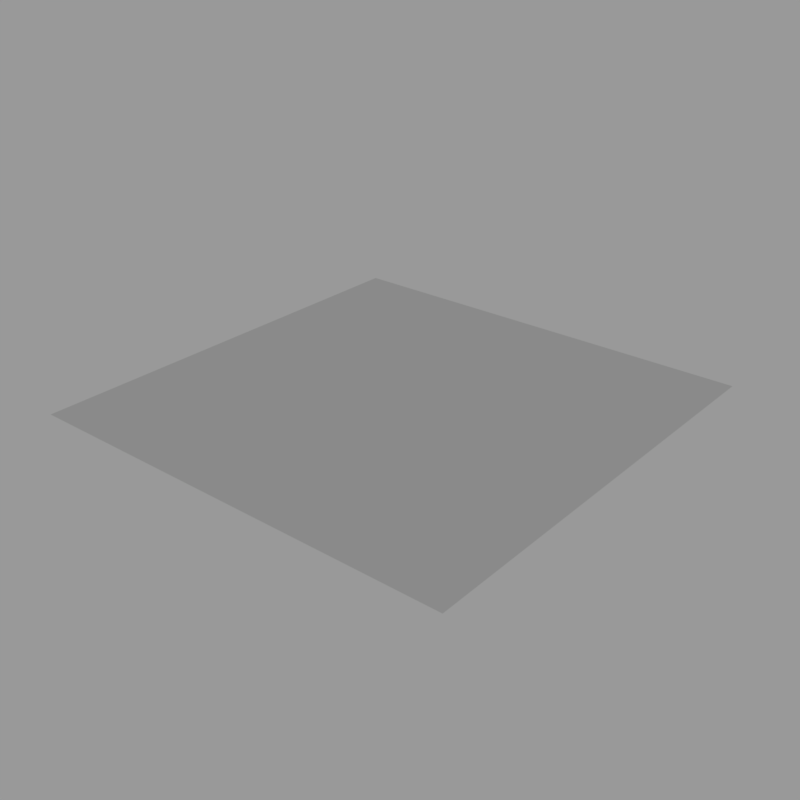 # Source: rigify.blend  (saved by Blender 2.79.1; exported with 4.5.12 LTS)
import bpy
from mathutils import Matrix  # noqa: F401  (used for matrix-valued properties, if any)

bpy.ops.wm.read_factory_settings(use_empty=True)
scene = bpy.context.scene
scene.name = 'Scene'

# ---- collections
col_collection_1 = bpy.data.collections.new('Collection 1'); scene.collection.children.link(col_collection_1)

# ---- world
world_world = bpy.data.worlds.new('World'); scene.world = world_world
world_world.use_nodes = True; world_world.node_tree.nodes.clear()
_N = world_world.node_tree.nodes; _L = world_world.node_tree.links
n0 = _N.new('ShaderNodeOutputWorld'); n0.name = 'World Output'; n0.location = (300, 300)
n1 = _N.new('ShaderNodeBackground'); n1.name = 'Background'; n1.location = (10, 300)
n1.inputs[0].default_value = (0.3185, 0.3185, 0.3185, 1.0)
_L.new(n1.outputs[0], n0.inputs[0])
n0.is_active_output = True
world_world.color = (0.05088, 0.05088, 0.05088)
world_world.use_sun_shadow = False
world_world.sun_shadow_jitter_overblur = 0.0
world_world.cycles.sampling_method = 'MANUAL'

# ---- meshes
me_plane = bpy.data.meshes.new('Plane')
me_plane.from_pydata([(-1.0, -1.0, 0.0), (1.0, -1.0, 0.0), (-1.0, 1.0, 0.0), (1.0, 1.0, 0.0)], [], [(0, 1, 3, 2)])
me_plane.use_remesh_preserve_volume = False
me_plane.use_remesh_preserve_attributes = False
me_plane.use_mirror_vertex_groups = False
me_plane.update()
arm_metarig = bpy.data.armatures.new('metarig')  # bones are not reproduced

# ---- objects
ob_metarig = bpy.data.objects.new('metarig', arm_metarig)
ob_plane = bpy.data.objects.new('Plane', me_plane)
ob_empty_001 = bpy.data.objects.new('Empty.001', None)
ob_empty = bpy.data.objects.new('Empty', None)

# ---- transforms, parenting, visibility, modifiers, constraints
ob_metarig.location = (0.0, 0.0, 0.0)
ob_metarig.lineart.crease_threshold = 0.0
ob_plane.parent = ob_metarig
ob_plane.location = (0.0, 0.0, 0.0)
ob_plane.lineart.crease_threshold = 0.0
_m = ob_plane.modifiers.new('Armature', 'ARMATURE')
_m.object = ob_metarig
ob_empty_001.location = (0.0, 0.0, 0.0)
ob_empty_001.rotation_euler = (1.571, 2.22e-16, 2.22e-16)
ob_empty_001.empty_image_offset = (0.0, 0.0)
ob_empty_001.lineart.crease_threshold = 0.0
_c = ob_empty_001.constraints.new('LIMIT_ROTATION'); _c.name = 'Limit Rotation'
_c.use_limit_z = True
_c.use_legacy_behavior = True
_c = ob_empty_001.constraints.new('COPY_LOCATION'); _c.name = 'Copy Location'
_c.active = False
_c.target = ob_metarig
_c.subtarget = 'gun.r'
ob_empty.parent = ob_empty_001
ob_empty.matrix_parent_inverse = Matrix(((1.0, 0.0, 0.0, 0.75), (0.0, 1.0, 0.0, 1.304e-08), (0.0, 0.0, 1.0, -1.414), (0.0, 0.0, 0.0, 1.0)))
ob_empty.location = (-0.75, -100.0, 1.414)
ob_empty.empty_image_offset = (0.0, 0.0)
ob_empty.hide_viewport = True
ob_empty.lineart.crease_threshold = 0.0

# ---- collection membership
col_collection_1.objects.link(ob_metarig)
col_collection_1.objects.link(ob_plane)
col_collection_1.objects.link(ob_empty_001)
col_collection_1.objects.link(ob_empty)

# ---- scene / render settings (as saved in the file)
scene.frame_start = 0; scene.frame_end = 60; scene.frame_set(0)
scene.render.engine = 'CYCLES'
scene.render.resolution_x = 1024
scene.render.resolution_y = 1024
scene.render.resolution_percentage = 50
scene.render.fps = 60
scene.render.dither_intensity = 0.0
scene.render.use_bake_selected_to_active = True
scene.cycles.use_denoising = False
scene.cycles.samples = 128
scene.cycles.sampling_pattern = 'TABULATED_SOBOL'
scene.cycles.use_adaptive_sampling = False
scene.cycles.use_light_tree = False
scene.cycles.blur_glossy = 0.0
scene.cycles.sample_clamp_indirect = 0.0
scene.view_settings.view_transform = 'Standard'
bpy.context.view_layer.update()

# ---- added for rendering (the .blend has no active camera): camera
cam_auto = bpy.data.cameras.new('AutoCamera')
cam_auto.lens = 50.0
cam_auto.sensor_width = 36.0
cam_auto.clip_end = 1000.0
ob_auto_camera = bpy.data.objects.new('AutoCamera', cam_auto)
scene.collection.objects.link(ob_auto_camera)
ob_auto_camera.location = (2.61693, -3.14032, 2.09354)
ob_auto_camera.rotation_euler = (1.09748, -7.21219e-08, 0.694738)
scene.camera = ob_auto_camera
bpy.context.view_layer.update()
